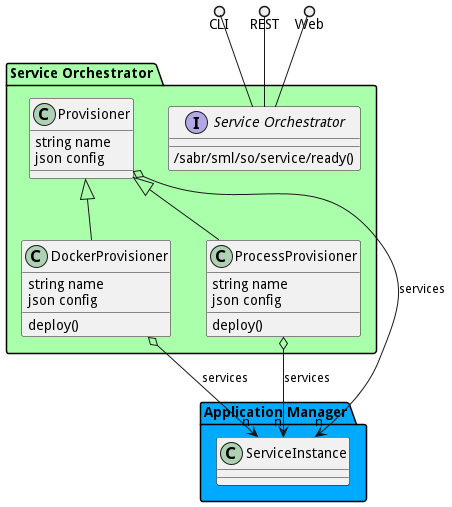

The diagram above was rendered by PlantUML. Its source (embedded in the PNG):
@startuml


package "Application Manager" #00aaff {
    
        class ServiceInstance {
        }
    }


package "Service Orchestrator" #aaffaa {

    interface "Service Orchestrator" as i {
            /sabr/sml/so/service/ready()
    
    }
}

CLI ()-- i
REST ()-- i
Web ()-- i

package "Service Orchestrator" #aaffaa {
        class "DockerProvisioner" {
                 string name
                 json config
                             deploy()
            }
                DockerProvisioner o--> "n" ServiceInstance : services
            
    
        Provisioner <|-- DockerProvisioner
    
    class "ProcessProvisioner" {
                 string name
                 json config
                             deploy()
            }
                ProcessProvisioner o--> "n" ServiceInstance : services
            
    
        Provisioner <|-- ProcessProvisioner
    
    class "Provisioner" {
                 string name
                 json config
                    }
                Provisioner o--> "n" ServiceInstance : services
            
    

}



@enduml